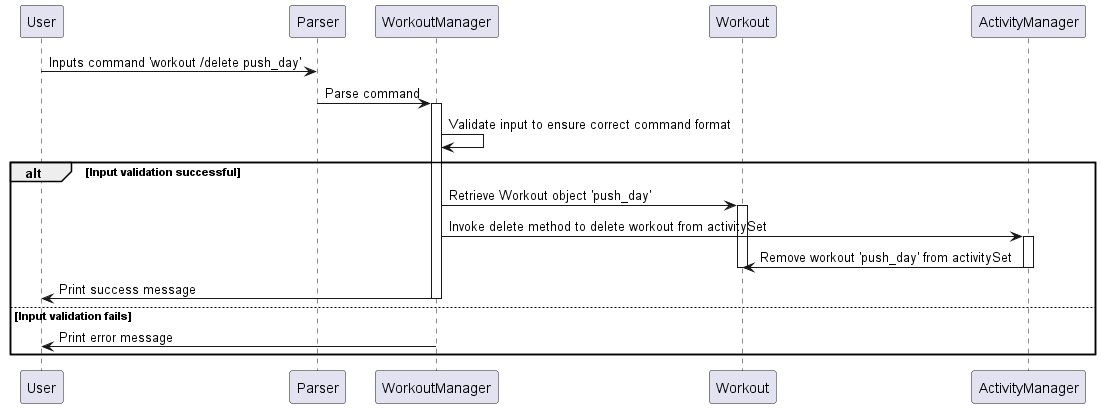

The diagram above was rendered by PlantUML. Its source (embedded in the PNG):
@startuml SequenceDiagram

participant User
participant Parser
participant WorkoutManager
participant Workout
participant ActivityManager

User -> Parser: Inputs command 'workout /delete push_day'
Parser -> WorkoutManager: Parse command
activate WorkoutManager
WorkoutManager -> WorkoutManager: Validate input to ensure correct command format
alt Input validation successful
    WorkoutManager -> Workout: Retrieve Workout object 'push_day'
    activate Workout
    WorkoutManager -> ActivityManager: Invoke delete method to delete workout from activitySet
    activate ActivityManager
    ActivityManager -> Workout: Remove workout 'push_day' from activitySet
    deactivate ActivityManager
    deactivate Workout
    WorkoutManager -> User: Print success message
    deactivate WorkoutManager
else Input validation fails
    WorkoutManager -> User: Print error message
end

@enduml